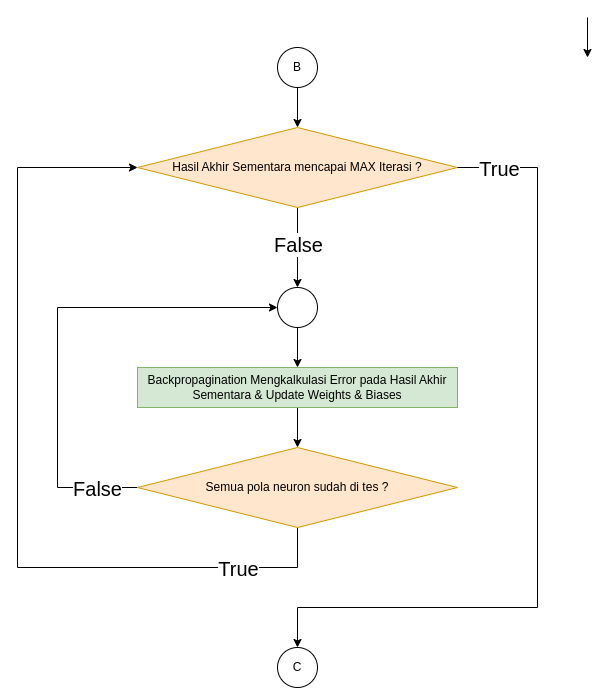

The diagram above was exported from draw.io. Its source (the exported page's mxGraphModel, read from the mxfile embedded in the PNG):
<mxGraphModel dx="1100" dy="669" grid="1" gridSize="10" guides="1" tooltips="1" connect="1" arrows="1" fold="1" page="1" pageScale="1" pageWidth="850" pageHeight="1100" math="0" shadow="0">
  <root>
    <mxCell id="0" />
    <mxCell id="1" parent="0" />
    <mxCell id="2" value="" style="edgeStyle=orthogonalEdgeStyle;rounded=0;orthogonalLoop=1;jettySize=auto;html=1;" edge="1" parent="1">
      <mxGeometry relative="1" as="geometry">
        <mxPoint x="1600" y="130" as="sourcePoint" />
        <mxPoint x="1600" y="170" as="targetPoint" />
      </mxGeometry>
    </mxCell>
    <mxCell id="3" value="" style="edgeStyle=orthogonalEdgeStyle;rounded=0;orthogonalLoop=1;jettySize=auto;html=1;" edge="1" source="5" target="14" parent="1">
      <mxGeometry relative="1" as="geometry">
        <mxPoint x="1310" y="380" as="targetPoint" />
      </mxGeometry>
    </mxCell>
    <mxCell id="4" value="&lt;font style=&quot;font-size: 20px;&quot;&gt;False&lt;/font&gt;" style="edgeLabel;html=1;align=center;verticalAlign=middle;resizable=0;points=[];" vertex="1" connectable="0" parent="3">
      <mxGeometry x="-0.0875" relative="1" as="geometry">
        <mxPoint as="offset" />
      </mxGeometry>
    </mxCell>
    <mxCell id="5" value="Hasil Akhir Sementara mencapai MAX Iterasi ?" style="rhombus;whiteSpace=wrap;html=1;fillColor=#ffe6cc;strokeColor=#d79b00;rounded=1;arcSize=0;" vertex="1" parent="1">
      <mxGeometry x="1150" y="240" width="320" height="80" as="geometry" />
    </mxCell>
    <mxCell id="6" value="" style="edgeStyle=orthogonalEdgeStyle;rounded=0;orthogonalLoop=1;jettySize=auto;html=1;" edge="1" source="7" target="12" parent="1">
      <mxGeometry relative="1" as="geometry">
        <mxPoint x="1310" y="620" as="targetPoint" />
      </mxGeometry>
    </mxCell>
    <mxCell id="7" value="Backpropagination Mengkalkulasi Error pada Hasil Akhir Sementara &amp;amp; Update Weights &amp;amp; Biases" style="rounded=0;whiteSpace=wrap;html=1;fillColor=#d5e8d4;strokeColor=#82b366;" vertex="1" parent="1">
      <mxGeometry x="1150" y="480" width="320" height="40" as="geometry" />
    </mxCell>
    <mxCell id="8" style="edgeStyle=orthogonalEdgeStyle;rounded=0;orthogonalLoop=1;jettySize=auto;html=1;" edge="1" source="12" target="14" parent="1">
      <mxGeometry relative="1" as="geometry">
        <Array as="points">
          <mxPoint x="1070" y="600" />
          <mxPoint x="1070" y="420" />
        </Array>
      </mxGeometry>
    </mxCell>
    <mxCell id="9" value="&lt;font style=&quot;font-size: 20px;&quot;&gt;False&lt;/font&gt;" style="edgeLabel;html=1;align=center;verticalAlign=middle;resizable=0;points=[];" vertex="1" connectable="0" parent="8">
      <mxGeometry x="-0.8073" y="1" relative="1" as="geometry">
        <mxPoint x="6" y="-1" as="offset" />
      </mxGeometry>
    </mxCell>
    <mxCell id="10" value="" style="edgeStyle=orthogonalEdgeStyle;rounded=0;orthogonalLoop=1;jettySize=auto;html=1;" edge="1" source="12" target="5" parent="1">
      <mxGeometry relative="1" as="geometry">
        <mxPoint x="1310" y="720" as="targetPoint" />
        <Array as="points">
          <mxPoint x="1310" y="680" />
          <mxPoint x="1030" y="680" />
          <mxPoint x="1030" y="280" />
        </Array>
      </mxGeometry>
    </mxCell>
    <mxCell id="11" value="&lt;font style=&quot;font-size: 20px;&quot;&gt;True&lt;/font&gt;" style="edgeLabel;html=1;align=center;verticalAlign=middle;resizable=0;points=[];" vertex="1" connectable="0" parent="10">
      <mxGeometry x="-0.9351" y="-1" relative="1" as="geometry">
        <mxPoint x="-59" y="13" as="offset" />
      </mxGeometry>
    </mxCell>
    <mxCell id="12" value="Semua pola neuron sudah di tes ?" style="rhombus;whiteSpace=wrap;html=1;fillColor=#ffe6cc;strokeColor=#d79b00;rounded=1;arcSize=0;" vertex="1" parent="1">
      <mxGeometry x="1150" y="560" width="320" height="80" as="geometry" />
    </mxCell>
    <mxCell id="13" style="edgeStyle=orthogonalEdgeStyle;rounded=0;orthogonalLoop=1;jettySize=auto;html=1;" edge="1" source="14" target="7" parent="1">
      <mxGeometry relative="1" as="geometry" />
    </mxCell>
    <mxCell id="14" value="" style="ellipse;whiteSpace=wrap;html=1;aspect=fixed;" vertex="1" parent="1">
      <mxGeometry x="1290" y="400" width="40" height="40" as="geometry" />
    </mxCell>
    <mxCell id="15" value="" style="edgeStyle=orthogonalEdgeStyle;rounded=0;orthogonalLoop=1;jettySize=auto;html=1;" edge="1" source="5" target="19" parent="1">
      <mxGeometry relative="1" as="geometry">
        <mxPoint x="1310" y="760" as="targetPoint" />
        <Array as="points">
          <mxPoint x="1550" y="280" />
          <mxPoint x="1550" y="720" />
          <mxPoint x="1310" y="720" />
        </Array>
      </mxGeometry>
    </mxCell>
    <mxCell id="16" value="&lt;font style=&quot;font-size: 20px;&quot;&gt;True&lt;/font&gt;" style="edgeLabel;html=1;align=center;verticalAlign=middle;resizable=0;points=[];" vertex="1" connectable="0" parent="15">
      <mxGeometry x="-0.9322" relative="1" as="geometry">
        <mxPoint x="14" as="offset" />
      </mxGeometry>
    </mxCell>
    <mxCell id="17" style="edgeStyle=orthogonalEdgeStyle;rounded=0;orthogonalLoop=1;jettySize=auto;html=1;" edge="1" source="18" target="5" parent="1">
      <mxGeometry relative="1" as="geometry" />
    </mxCell>
    <mxCell id="18" value="B" style="ellipse;whiteSpace=wrap;html=1;rounded=1;arcSize=0;" vertex="1" parent="1">
      <mxGeometry x="1290" y="160" width="40" height="40" as="geometry" />
    </mxCell>
    <mxCell id="19" value="C" style="ellipse;whiteSpace=wrap;html=1;rounded=1;arcSize=0;" vertex="1" parent="1">
      <mxGeometry x="1290" y="760" width="40" height="40" as="geometry" />
    </mxCell>
  </root>
</mxGraphModel>